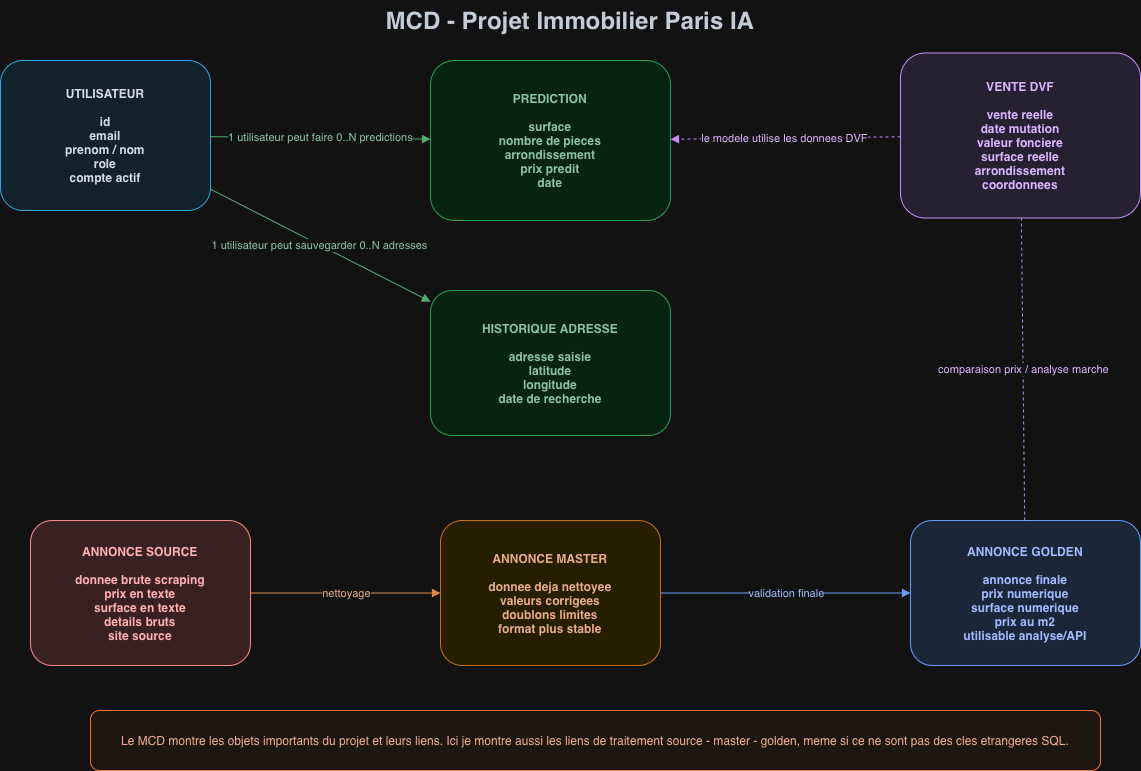

The diagram above was exported from draw.io. Its source (the exported page's mxGraphModel, read from the mxfile embedded in the PNG):
<mxGraphModel dx="2361" dy="1263" grid="1" gridSize="10" guides="1" tooltips="1" connect="1" arrows="1" fold="1" page="1" pageScale="1" pageWidth="1169" pageHeight="827" math="0" shadow="0">
  <root>
    <mxCell id="0" />
    <mxCell id="1" parent="0" />
    <mxCell id="mcd-title" parent="1" style="text;html=1;strokeColor=none;fillColor=none;align=center;verticalAlign=middle;whiteSpace=wrap;fontSize=24;fontStyle=1;fontColor=#1F2937;" value="MCD - Projet Immobilier Paris IA" vertex="1">
      <mxGeometry height="40" width="560" x="300" y="30" as="geometry" />
    </mxCell>
    <mxCell id="mcd-note" parent="1" style="rounded=1;whiteSpace=wrap;html=1;fillColor=#FFF7ED;strokeColor=#EA580C;fontColor=#7C2D12;spacing=12;" value="Le MCD montre les objets importants du projet et leurs liens. Ici je montre aussi les liens de traitement source - master - golden, meme si ce ne sont pas des cles etrangeres SQL." vertex="1">
      <mxGeometry height="60" width="1010" x="100" y="740" as="geometry" />
    </mxCell>
    <mxCell id="mcd-user" parent="1" style="rounded=1;whiteSpace=wrap;html=1;fillColor=#E0F2FE;strokeColor=#0284C7;fontColor=#0F172A;fontStyle=1;spacing=10;" value="UTILISATEUR&#10;&#10;id&#10;email&#10;prenom / nom&#10;role&#10;compte actif" vertex="1">
      <mxGeometry height="150" width="210" x="10" y="90" as="geometry" />
    </mxCell>
    <mxCell id="mcd-prediction" parent="1" style="rounded=1;whiteSpace=wrap;html=1;fillColor=#DCFCE7;strokeColor=#16A34A;fontColor=#14532D;fontStyle=1;spacing=10;" value="PREDICTION&#10;&#10;surface&#10;nombre de pieces&#10;arrondissement&#10;prix predit&#10;date" vertex="1">
      <mxGeometry height="160" width="240" x="440" y="90" as="geometry" />
    </mxCell>
    <mxCell id="mcd-address" parent="1" style="rounded=1;whiteSpace=wrap;html=1;fillColor=#DCFCE7;strokeColor=#16A34A;fontColor=#14532D;fontStyle=1;spacing=10;" value="HISTORIQUE ADRESSE&#10;&#10;adresse saisie&#10;latitude&#10;longitude&#10;date de recherche" vertex="1">
      <mxGeometry height="145" width="240" x="440" y="320" as="geometry" />
    </mxCell>
    <mxCell id="mcd-source" parent="1" style="rounded=1;whiteSpace=wrap;html=1;fillColor=#FEE2E2;strokeColor=#DC2626;fontColor=#7F1D1D;fontStyle=1;spacing=10;" value="ANNONCE SOURCE&#10;&#10;donnee brute scraping&#10;prix en texte&#10;surface en texte&#10;details bruts&#10;site source" vertex="1">
      <mxGeometry height="145" width="220" x="40" y="550" as="geometry" />
    </mxCell>
    <mxCell id="mcd-master" parent="1" style="rounded=1;whiteSpace=wrap;html=1;fillColor=#FEF3C7;strokeColor=#D97706;fontColor=#78350F;fontStyle=1;spacing=10;" value="ANNONCE MASTER&#10;&#10;donnee deja nettoyee&#10;valeurs corrigees&#10;doublons limites&#10;format plus stable" vertex="1">
      <mxGeometry height="145" width="220" x="450" y="550" as="geometry" />
    </mxCell>
    <mxCell id="mcd-golden" parent="1" style="rounded=1;whiteSpace=wrap;html=1;fillColor=#DBEAFE;strokeColor=#2563EB;fontColor=#1E3A8A;fontStyle=1;spacing=10;" value="ANNONCE GOLDEN&#10;&#10;annonce finale&#10;prix numerique&#10;surface numerique&#10;prix au m2&#10;utilisable analyse/API" vertex="1">
      <mxGeometry height="145" width="230" x="920" y="550" as="geometry" />
    </mxCell>
    <mxCell id="mcd-dvf" parent="1" style="rounded=1;whiteSpace=wrap;html=1;fillColor=#EDE9FE;strokeColor=#7C3AED;fontColor=#4C1D95;fontStyle=1;spacing=10;" value="VENTE DVF&#10;&#10;vente reelle&#10;date mutation&#10;valeur fonciere&#10;surface reelle&#10;arrondissement&#10;coordonnees" vertex="1">
      <mxGeometry height="165" width="240" x="910" y="82.5" as="geometry" />
    </mxCell>
    <mxCell id="mcd-edge-user-prediction" edge="1" parent="1" source="mcd-user" style="endArrow=block;html=1;rounded=0;strokeColor=#15803D;fontColor=#14532D;" target="mcd-prediction" value="1 utilisateur peut faire 0..N predictions">
      <mxGeometry relative="1" as="geometry" />
    </mxCell>
    <mxCell id="mcd-edge-user-address" edge="1" parent="1" source="mcd-user" style="endArrow=block;html=1;rounded=0;strokeColor=#15803D;fontColor=#14532D;" target="mcd-address" value="1 utilisateur peut sauvegarder 0..N adresses">
      <mxGeometry relative="1" as="geometry" />
    </mxCell>
    <mxCell id="mcd-edge-source-master" edge="1" parent="1" source="mcd-source" style="endArrow=block;html=1;rounded=0;strokeColor=#B45309;fontColor=#78350F;" target="mcd-master" value="nettoyage">
      <mxGeometry relative="1" as="geometry" />
    </mxCell>
    <mxCell id="mcd-edge-master-golden" edge="1" parent="1" source="mcd-master" style="endArrow=block;html=1;rounded=0;strokeColor=#2563EB;fontColor=#1E3A8A;" target="mcd-golden" value="validation finale">
      <mxGeometry relative="1" as="geometry" />
    </mxCell>
    <mxCell id="mcd-edge-golden-dvf" edge="1" parent="1" source="mcd-golden" style="endArrow=none;startArrow=none;html=1;rounded=0;dashed=1;strokeColor=#7C3AED;fontColor=#4C1D95;" target="mcd-dvf" value="comparaison prix / analyse marche">
      <mxGeometry relative="1" as="geometry" />
    </mxCell>
    <mxCell id="mcd-edge-pred-dvf" edge="1" parent="1" source="mcd-dvf" style="endArrow=block;html=1;rounded=0;dashed=1;strokeColor=#7C3AED;fontColor=#4C1D95;" target="mcd-prediction" value="le modele utilise les donnees DVF">
      <mxGeometry relative="1" as="geometry" />
    </mxCell>
  </root>
</mxGraphModel>